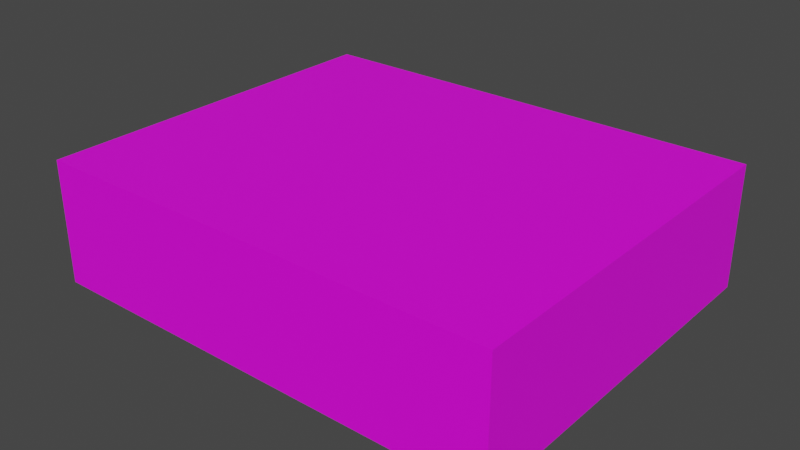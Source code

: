 # Source: VHSPlayer01.blend  (saved by Blender 3.6.11; exported with 4.5.12 LTS)
import bpy
from mathutils import Matrix  # noqa: F401  (used for matrix-valued properties, if any)

bpy.ops.wm.read_factory_settings(use_empty=True)
scene = bpy.context.scene
scene.name = 'Scene'

# ---- collections
col_collection = bpy.data.collections.new('Collection'); scene.collection.children.link(col_collection)

# ---- images (referenced by path relative to the original .blend; pixels are not part of the script)
import os
ASSET_DIR = os.environ.get("B2B_ASSET_DIR", "")  # directory of the original .blend (textures are referenced by path, not embedded)
HERE = os.path.dirname(os.path.abspath(__file__))  # packed textures are extracted next to this script under _unpacked/

def load_image(name, relpath, width, height, colorspace="sRGB"):
    """Load a texture the original file referenced (path relative to the .blend, or extracted next to this script)."""
    p = next((c for c in (os.path.join(HERE, relpath), os.path.join(ASSET_DIR, relpath)) if relpath and os.path.exists(c)), "")
    if p:
        img = bpy.data.images.load(p, check_existing=True)
        img.name = name
    else:  # same state as the original file: an image datablock whose file is absent (Cycles renders it pink)
        img = bpy.data.images.new(name, width, height)
        img.source = "FILE"
        img.filepath = "//" + (relpath or name)
    img.colorspace_settings.name = colorspace
    return img
img_vhsplayer01_a_png = load_image('VHSPlayer01_a.png', 'VHSPlayer01_a.png', 1024, 1024, 'sRGB')

# ---- materials (node trees are filled in below, after node groups)
mat_material = bpy.data.materials.new('Material')
mat_material.alpha_threshold = 0.0
mat_material.use_transparent_shadow = False
mat_material.roughness = 0.5
mat_material.line_color = (0.0, 0.0, 0.0, 1.0)

# ---- material node trees
mat_material.use_nodes = True; mat_material.node_tree.nodes.clear()
_N = mat_material.node_tree.nodes; _L = mat_material.node_tree.links
n0 = _N.new('ShaderNodeOutputMaterial'); n0.name = 'Material Output'; n0.location = (300, 300)
n1 = _N.new('ShaderNodeBsdfPrincipled'); n1.name = 'Principled BSDF'; n1.location = (10, 300)
n1.distribution = 'GGX'
n1.subsurface_method = 'RANDOM_WALK_SKIN'
n1.inputs[3].default_value = 1.45
n1.inputs[27].default_value = (0.0, 0.0, 0.0, 1.0)
n1.inputs[28].default_value = 1.0
n2 = _N.new('ShaderNodeTexImage'); n2.name = 'Image Texture'; n2.location = (-280, 280)
n2.image = img_vhsplayer01_a_png
n2.interpolation = 'Closest'
_L.new(n1.outputs[0], n0.inputs[0])
_L.new(n2.outputs[0], n1.inputs[0])
n0.is_active_output = True

# ---- world
world_world = bpy.data.worlds.new('World'); scene.world = world_world
world_world.use_nodes = True; world_world.node_tree.nodes.clear()
_N = world_world.node_tree.nodes; _L = world_world.node_tree.links
n0 = _N.new('ShaderNodeOutputWorld'); n0.name = 'World Output'; n0.location = (300, 300)
n1 = _N.new('ShaderNodeBackground'); n1.name = 'Background'; n1.location = (10, 300)
n1.inputs[0].default_value = (0.05088, 0.05088, 0.05088, 1.0)
_L.new(n1.outputs[0], n0.inputs[0])
n0.is_active_output = True
world_world.color = (0.05088, 0.05088, 0.05088)
world_world.use_sun_shadow = False
world_world.sun_shadow_jitter_overblur = 0.0

# ---- meshes
me_cube = bpy.data.meshes.new('Cube')
me_cube.from_pydata([(0.57, 0.46, 0.3), (0.57, 0.46, 0.0), (0.57, -0.46, 0.3), (0.57, -0.46, 0.0), (-0.57, 0.46, 0.3), (-0.57, 0.46, 0.0), (-0.57, -0.46, 0.3), (-0.57, -0.46, 0.0)], [], [(0, 4, 6, 2), (3, 2, 6, 7), (7, 6, 4, 5), (5, 1, 3, 7), (1, 0, 2, 3), (5, 4, 0, 1)])
_uv = me_cube.uv_layers.new(name='UVMap')
_uv.uv.foreach_set('vector', [0.0, 0.3385, 1.0, 0.3385, 1.0, 0.8333, 0.0, 0.8333, 0.0, 0.8333, 0.0, 1.0, 1.0, 1.0, 1.0, 0.8333, 0.0, 0.1719, 0.0, 0.3385, 1.0, 0.3385, 1.0, 0.1719, 1.0, 0.8333, 0.0, 0.8333, 0.0, 0.3385, 1.0, 0.3385, 1.0, 0.1719, 1.0, 0.3385, 0.0, 0.3385, 0.0, 0.1719, 1.0, 0.0, 1.0, 0.1615, 0.0, 0.1615, 0.0, 0.0])
me_cube.materials.append(mat_material)
me_cube.use_mirror_vertex_groups = False
me_cube.update()

# ---- objects
ob_vhsplayer01 = bpy.data.objects.new('VHSPlayer01', me_cube)

# ---- transforms, parenting, visibility, modifiers, constraints
ob_vhsplayer01.location = (0.0, 0.0, 0.0)
ob_vhsplayer01.lock_rotations_4d = False
ob_vhsplayer01.empty_display_type = 'ARROWS'
ob_vhsplayer01.lineart.crease_threshold = 0.0

# ---- collection membership
col_collection.objects.link(ob_vhsplayer01)

# ---- scene / render settings (as saved in the file)
scene.frame_start = 1; scene.frame_end = 250; scene.frame_set(1)
scene.render.engine = 'BLENDER_EEVEE_NEXT'
scene.cycles.sampling_pattern = 'TABULATED_SOBOL'
scene.view_settings.view_transform = 'Filmic'
bpy.context.view_layer.update()

# ---- added for rendering (the .blend has no active camera and no usable light): camera, sun
cam_auto = bpy.data.cameras.new('AutoCamera')
cam_auto.lens = 50.0
cam_auto.sensor_width = 36.0
cam_auto.clip_end = 1000.0
ob_auto_camera = bpy.data.objects.new('AutoCamera', cam_auto)
scene.collection.objects.link(ob_auto_camera)
ob_auto_camera.location = (1.38351, -1.66022, 1.25681)
ob_auto_camera.rotation_euler = (1.09748, -7.21219e-08, 0.694738)
scene.camera = ob_auto_camera
light_auto_sun = bpy.data.lights.new('AutoSun', 'SUN')
light_auto_sun.energy = 3.0
light_auto_sun.angle = 0.0523599
ob_auto_sun = bpy.data.objects.new('AutoSun', light_auto_sun)
scene.collection.objects.link(ob_auto_sun)
ob_auto_sun.rotation_euler = (0.872665, 0.174533, 0.523599)
bpy.context.view_layer.update()
